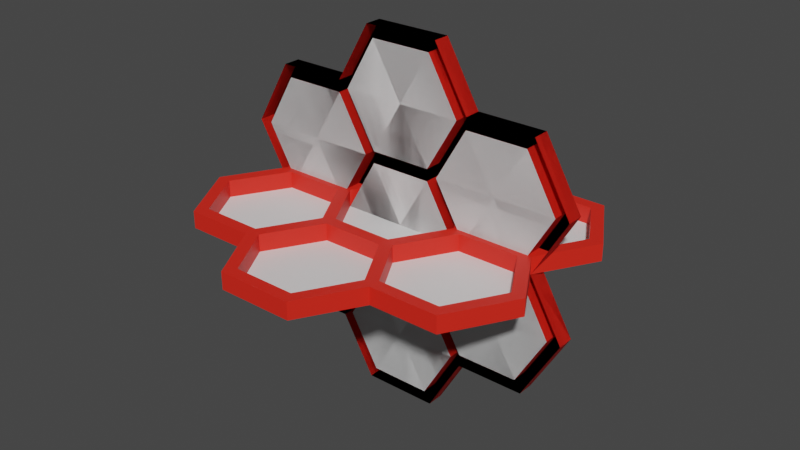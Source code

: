 # Source: HoneyComb.blend  (saved by Blender 2.83.19; exported with 4.5.12 LTS)
import bpy
from mathutils import Matrix  # noqa: F401  (used for matrix-valued properties, if any)

bpy.ops.wm.read_factory_settings(use_empty=True)
scene = bpy.context.scene
scene.name = 'Scene'

# ---- collections
col_honeycomb = bpy.data.collections.new('HoneyComb'); scene.collection.children.link(col_honeycomb)

# ---- materials (node trees are filled in below, after node groups)
mat_m_sides = bpy.data.materials.new('M_Sides')
mat_m_sides.use_transparent_shadow = False
mat_m_white_001 = bpy.data.materials.new('M_White.001')
mat_m_white_001.use_transparent_shadow = False
mat_m_sides_001 = bpy.data.materials.new('M_Sides.001')
mat_m_sides_001.use_transparent_shadow = False
mat_m_white_003 = bpy.data.materials.new('M_White.003')
mat_m_white_003.use_transparent_shadow = False
mat_m_sides_003 = bpy.data.materials.new('M_Sides.003')
mat_m_sides_003.use_transparent_shadow = False
mat_m_white_004 = bpy.data.materials.new('M_White.004')
mat_m_white_004.use_transparent_shadow = False
mat_m_sides_002 = bpy.data.materials.new('M_Sides.002')
mat_m_sides_002.use_transparent_shadow = False

# ---- material node trees
mat_m_sides.use_nodes = True; mat_m_sides.node_tree.nodes.clear()
_N = mat_m_sides.node_tree.nodes; _L = mat_m_sides.node_tree.links
n0 = _N.new('ShaderNodeBsdfPrincipled'); n0.name = 'Principled BSDF'; n0.location = (10, 300)
n0.distribution = 'GGX'
n0.subsurface_method = 'BURLEY'
n0.inputs[0].default_value = (0.8, 0.02011, 0.009179, 1.0)
n0.inputs[3].default_value = 1.45
n0.inputs[27].default_value = (0.0, 0.0, 0.0, 1.0)
n0.inputs[28].default_value = 1.0
n1 = _N.new('ShaderNodeOutputMaterial'); n1.name = 'Material Output'; n1.location = (300, 300)
_L.new(n0.outputs[0], n1.inputs[0])
n1.is_active_output = True
mat_m_white_001.use_nodes = True; mat_m_white_001.node_tree.nodes.clear()
_N = mat_m_white_001.node_tree.nodes; _L = mat_m_white_001.node_tree.links
n0 = _N.new('ShaderNodeBsdfPrincipled'); n0.name = 'Principled BSDF'; n0.location = (10, 300)
n0.distribution = 'GGX'
n0.subsurface_method = 'BURLEY'
n0.inputs[3].default_value = 1.45
n0.inputs[27].default_value = (0.0, 0.0, 0.0, 1.0)
n0.inputs[28].default_value = 1.0
n1 = _N.new('ShaderNodeOutputMaterial'); n1.name = 'Material Output'; n1.location = (300, 300)
_L.new(n0.outputs[0], n1.inputs[0])
n1.is_active_output = True
mat_m_sides_001.use_nodes = True; mat_m_sides_001.node_tree.nodes.clear()
_N = mat_m_sides_001.node_tree.nodes; _L = mat_m_sides_001.node_tree.links
n0 = _N.new('ShaderNodeBsdfPrincipled'); n0.name = 'Principled BSDF'; n0.location = (10, 300)
n0.distribution = 'GGX'
n0.subsurface_method = 'BURLEY'
n0.inputs[0].default_value = (0.8, 0.02011, 0.009179, 1.0)
n0.inputs[3].default_value = 1.45
n0.inputs[27].default_value = (0.0, 0.0, 0.0, 1.0)
n0.inputs[28].default_value = 1.0
n1 = _N.new('ShaderNodeOutputMaterial'); n1.name = 'Material Output'; n1.location = (300, 300)
_L.new(n0.outputs[0], n1.inputs[0])
n1.is_active_output = True
mat_m_white_003.use_nodes = True; mat_m_white_003.node_tree.nodes.clear()
_N = mat_m_white_003.node_tree.nodes; _L = mat_m_white_003.node_tree.links
n0 = _N.new('ShaderNodeBsdfPrincipled'); n0.name = 'Principled BSDF'; n0.location = (10, 300)
n0.distribution = 'GGX'
n0.subsurface_method = 'BURLEY'
n0.inputs[3].default_value = 1.45
n0.inputs[27].default_value = (0.0, 0.0, 0.0, 1.0)
n0.inputs[28].default_value = 1.0
n1 = _N.new('ShaderNodeOutputMaterial'); n1.name = 'Material Output'; n1.location = (300, 300)
_L.new(n0.outputs[0], n1.inputs[0])
n1.is_active_output = True
mat_m_sides_003.use_nodes = True; mat_m_sides_003.node_tree.nodes.clear()
_N = mat_m_sides_003.node_tree.nodes; _L = mat_m_sides_003.node_tree.links
n0 = _N.new('ShaderNodeBsdfPrincipled'); n0.name = 'Principled BSDF'; n0.location = (10, 300)
n0.distribution = 'GGX'
n0.subsurface_method = 'BURLEY'
n0.inputs[0].default_value = (0.8, 0.02011, 0.009179, 1.0)
n0.inputs[3].default_value = 1.45
n0.inputs[27].default_value = (0.0, 0.0, 0.0, 1.0)
n0.inputs[28].default_value = 1.0
n1 = _N.new('ShaderNodeOutputMaterial'); n1.name = 'Material Output'; n1.location = (300, 300)
_L.new(n0.outputs[0], n1.inputs[0])
n1.is_active_output = True
mat_m_white_004.use_nodes = True; mat_m_white_004.node_tree.nodes.clear()
_N = mat_m_white_004.node_tree.nodes; _L = mat_m_white_004.node_tree.links
n0 = _N.new('ShaderNodeBsdfPrincipled'); n0.name = 'Principled BSDF'; n0.location = (10, 300)
n0.distribution = 'GGX'
n0.subsurface_method = 'BURLEY'
n0.inputs[3].default_value = 1.45
n0.inputs[27].default_value = (0.0, 0.0, 0.0, 1.0)
n0.inputs[28].default_value = 1.0
n1 = _N.new('ShaderNodeOutputMaterial'); n1.name = 'Material Output'; n1.location = (300, 300)
_L.new(n0.outputs[0], n1.inputs[0])
n1.is_active_output = True
mat_m_sides_002.use_nodes = True; mat_m_sides_002.node_tree.nodes.clear()
_N = mat_m_sides_002.node_tree.nodes; _L = mat_m_sides_002.node_tree.links
n0 = _N.new('ShaderNodeBsdfPrincipled'); n0.name = 'Principled BSDF'; n0.location = (10, 300)
n0.distribution = 'GGX'
n0.subsurface_method = 'BURLEY'
n0.inputs[0].default_value = (0.8, 0.02011, 0.009179, 1.0)
n0.inputs[3].default_value = 1.45
n0.inputs[27].default_value = (0.0, 0.0, 0.0, 1.0)
n0.inputs[28].default_value = 1.0
n1 = _N.new('ShaderNodeOutputMaterial'); n1.name = 'Material Output'; n1.location = (300, 300)
_L.new(n0.outputs[0], n1.inputs[0])
n1.is_active_output = True

# ---- world
world_world = bpy.data.worlds.new('World'); scene.world = world_world
world_world.use_nodes = True; world_world.node_tree.nodes.clear()
_N = world_world.node_tree.nodes; _L = world_world.node_tree.links
n0 = _N.new('ShaderNodeOutputWorld'); n0.name = 'World Output'; n0.location = (300, 300)
n1 = _N.new('ShaderNodeBackground'); n1.name = 'Background'; n1.location = (10, 300)
n1.inputs[0].default_value = (0.05088, 0.05088, 0.05088, 1.0)
_L.new(n1.outputs[0], n0.inputs[0])
n0.is_active_output = True
world_world.color = (0.05088, 0.05088, 0.05088)
world_world.use_sun_shadow = False
world_world.sun_shadow_jitter_overblur = 0.0

# ---- meshes
me_circle_004 = bpy.data.meshes.new('Circle.004')
me_circle_004.from_pydata([(-0.9231, -1.389e-07, -1.332), (-3.692, -3.81e-07, -1.332), (-1.615, -1.47e-07, -0.1332), (1.385, 0.3846, -1.681e-08), (-1.615, -2.519e-07, -2.531), (-3.0, -2.681e-07, -0.1332), (-3.0, -3.729e-07, -2.531), (1.385, 1.21e-07, 0.0), (0.6923, 1.129e-07, 1.199), (-1.385, -1.21e-07, 0.0), (-4.0, -4.079e-07, -1.332), (-0.6923, -8.108e-09, 1.199), (0.6923, 8.108e-09, -1.199), (-0.6923, -1.129e-07, -1.199), (0.6923, -3.539e-09, -1.466), (-0.6923, -1.246e-07, -1.466), (-3.0, 0.3846, -2.531), (-0.6923, -2.294e-07, -3.864), (3.0, 2.564e-07, -0.1332), (0.6923, -1.084e-07, -3.864), (-1.385, -2.375e-07, -2.665), (-3.0, 0.3846, -0.1332), (0.9231, 2.246e-08, -1.332), (3.0, 1.516e-07, -2.531), (1.615, 1.354e-07, -0.1332), (1.385, 4.569e-09, -2.665), (3.692, 2.646e-07, -1.332), (1.615, 3.057e-08, -2.531), (1.615, 1.47e-07, 0.1332), (0.9231, 1.389e-07, 1.332), (-1.615, 0.3846, -2.531), (3.0, 3.729e-07, 2.531), (3.0, 2.681e-07, 0.1332), (1.615, 2.519e-07, 2.531), (3.692, 3.81e-07, 1.332), (0.6923, 1.246e-07, 1.466), (-0.6923, 3.539e-09, 1.466), (-0.6923, 1.084e-07, 3.864), (0.6923, 2.294e-07, 3.864), (-1.615, 0.3846, -0.1332), (1.385, 2.375e-07, 2.665), (-1.385, -4.569e-09, 2.665), (-1.615, -1.354e-07, 0.1332), (-0.9231, -2.246e-08, 1.332), (-3.692, 0.3846, -1.332), (-3.692, -2.646e-07, 1.332), (-3.0, -2.564e-07, 0.1332), (-3.0, -1.516e-07, 2.531), (-1.615, -3.057e-08, 2.531), (4.0, 4.079e-07, 1.332), (3.154, 3.98e-07, 2.798), (0.8462, 2.545e-07, 4.13), (-3.154, -1.534e-07, 2.798), (3.231, 2.824e-07, 0.0), (1.615, 2.635e-07, 2.798), (-3.154, -3.98e-07, -2.798), (1.615, 1.892e-08, -2.798), (-4.0, -2.915e-07, 1.332), (0.8462, -1.066e-07, -4.13), (-0.8462, 1.066e-07, 4.13), (-3.231, -2.824e-07, 0.0), (-1.615, -1.892e-08, 2.798), (-1.615, -2.635e-07, -2.798), (-0.9231, 0.3846, -1.332), (4.0, 2.915e-07, -1.332), (3.154, 1.534e-07, -2.798), (-0.8462, -9.102e-07, -4.13), (0.6923, 0.3846, 1.199), (-1.385, 0.3846, -1.681e-08), (-4.0, 0.3846, -1.332), (-0.6923, 0.3846, 1.199), (0.6923, 0.3846, -1.199), (-0.6923, 0.3846, -1.199), (0.6923, 0.3846, -1.466), (-0.6923, 0.3846, -1.466), (-0.6923, 0.3846, -3.864), (3.0, 0.3846, -0.1332), (0.6923, 0.3846, -3.864), (-1.385, 0.3846, -2.665), (0.9231, 0.3846, -1.332), (3.0, 0.3846, -2.531), (1.615, 0.3846, -0.1332), (1.385, 0.3846, -2.665), (3.692, 0.3846, -1.332), (1.615, 0.3846, -2.531), (1.615, 0.3846, 0.1332), (0.9231, 0.3846, 1.332), (3.0, 0.3846, 2.531), (3.0, 0.3846, 0.1332), (1.615, 0.3846, 2.531), (3.692, 0.3846, 1.332), (0.6923, 0.3846, 1.466), (-0.6923, 0.3846, 1.466), (-0.6923, 0.3846, 3.864), (0.6923, 0.3846, 3.864), (1.385, 0.3846, 2.665), (-1.385, 0.3846, 2.665), (-1.615, 0.3846, 0.1332), (-0.9231, 0.3846, 1.332), (-3.692, 0.3846, 1.332), (-3.0, 0.3846, 0.1332), (-3.0, 0.3846, 2.531), (-1.615, 0.3846, 2.531), (4.0, 0.3846, 1.332), (3.154, 0.3846, 2.798), (0.8462, 0.3846, 4.13), (-3.154, 0.3846, 2.798), (3.231, 0.3846, -1.681e-08), (1.615, 0.3846, 2.798), (-3.154, 0.3846, -2.798), (1.615, 0.3846, -2.798), (-4.0, 0.3846, 1.332), (0.8462, 0.3846, -4.13), (-0.8462, 0.3846, 4.13), (-3.231, 0.3846, -1.681e-08), (-1.615, 0.3846, 2.798), (-1.615, 0.3846, -2.798), (4.0, 0.3846, -1.332), (3.154, 0.3846, -2.798), (-0.8462, 0.3846, -4.13)], [], [(10, 69, 109, 55), (51, 54, 108, 105), (21, 44, 69, 114), (53, 64, 117, 107), (75, 119, 116, 78), (87, 104, 103, 90), (72, 74, 63), (97, 39, 21, 100), (8, 11, 70, 67), (33, 29, 86, 89), (5, 21, 39, 2), (78, 30, 63, 74), (97, 98, 70, 68), (92, 98, 102, 96), (52, 61, 115, 106), (83, 76, 107, 117), (47, 101, 102, 48), (38, 37, 93, 94), (95, 94, 105, 108), (88, 76, 81, 85), (88, 90, 103, 107), (23, 80, 84, 27), (85, 3, 67, 86), (39, 97, 68), (15, 74, 73, 14), (88, 107, 76), (17, 19, 77, 75), (16, 109, 69, 44), (20, 17, 75, 78), (0, 63, 30, 4), (57, 111, 114, 60), (75, 77, 112, 119), (30, 116, 109, 16), (24, 81, 76, 18), (35, 91, 92, 36), (62, 116, 119, 66), (98, 92, 70), (29, 28, 85, 86), (81, 79, 71, 3), (48, 102, 98, 43), (93, 113, 105, 94), (49, 53, 107, 103), (28, 32, 88, 85), (64, 65, 118, 117), (100, 114, 111, 99), (116, 30, 78), (96, 102, 115), (11, 9, 68, 70), (91, 95, 89, 86), (51, 105, 113, 59), (89, 95, 108), (89, 108, 104, 87), (81, 3, 85), (86, 67, 91), (56, 58, 112, 110), (26, 83, 80, 23), (99, 111, 106, 101), (84, 82, 73, 79), (43, 98, 97, 42), (84, 110, 82), (102, 101, 106, 115), (10, 60, 114, 69), (50, 104, 108, 54), (34, 90, 88, 32), (14, 73, 82, 25), (56, 110, 118, 65), (52, 106, 111, 57), (40, 95, 91, 35), (73, 71, 79), (22, 79, 81, 24), (41, 36, 92, 96), (25, 82, 77, 19), (1, 44, 21, 5), (8, 67, 3, 7), (45, 99, 101, 47), (13, 12, 71, 72), (59, 113, 115, 61), (18, 76, 83, 26), (37, 41, 96, 93), (12, 7, 3, 71), (46, 42, 97, 100), (80, 83, 117, 118), (80, 118, 110, 84), (96, 115, 113, 93), (40, 38, 94, 95), (73, 74, 72, 71), (2, 39, 63, 0), (92, 91, 67, 70), (114, 100, 21), (58, 66, 119, 112), (72, 63, 39, 68), (31, 33, 89, 87), (77, 82, 110, 112), (9, 13, 72, 68), (49, 103, 104, 50), (15, 20, 78, 74), (55, 109, 116, 62), (22, 27, 84, 79), (31, 87, 90, 34), (1, 6, 16, 44), (6, 4, 30, 16), (45, 46, 100, 99)])
_uv = me_circle_004.uv_layers.new(name='UVMap')
_uv.uv.foreach_set('vector', [0.8201, 0.07914, 0.7842, 0.07914, 0.7842, 0.0, 0.8201, 0.0, 1.545e-08, 0.8445, 0.0, 0.7726, 0.03597, 0.7726, 0.03597, 0.8445, 0.5252, 0.623, 0.6547, 0.623, 0.6691, 0.648, 0.5252, 0.648, 0.7842, 0.223, 0.7842, 0.295, 0.7482, 0.295, 0.7482, 0.223, 0.7194, 0.2617, 0.7482, 0.2617, 0.6763, 0.3863, 0.6547, 0.3738, 0.02878, 0.2617, 0.0, 0.2617, 0.07914, 0.1246, 0.09352, 0.1495, 0.5036, 0.3863, 0.5252, 0.3738, 0.5252, 0.3987, 0.4388, 0.5234, 0.4604, 0.5109, 0.5252, 0.623, 0.5036, 0.6355, 0.8561, 0.777, 0.8561, 0.7122, 0.8921, 0.7122, 0.8921, 0.777, 0.9281, 0.06475, 0.9281, 0.1942, 0.8921, 0.1942, 0.8921, 0.06475, 0.8201, 0.4532, 0.8561, 0.4532, 0.8561, 0.518, 0.8201, 0.518, 0.6547, 0.3738, 0.6547, 0.3987, 0.5252, 0.3987, 0.5252, 0.3738, 0.4388, 0.5234, 0.3094, 0.5234, 0.3094, 0.4984, 0.4388, 0.4984, 0.2878, 0.5109, 0.3094, 0.5234, 0.2446, 0.6355, 0.223, 0.623, 0.8201, 0.4532, 0.8201, 0.5252, 0.7842, 0.5252, 0.7842, 0.4532, 0.3094, 0.02492, 0.2446, 0.1371, 0.223, 0.1246, 0.295, 4.906e-07, 0.964, 0.3237, 0.9281, 0.3237, 0.9281, 0.259, 0.964, 0.259, 1.0, 0.259, 1.0, 0.3237, 0.964, 0.3237, 0.964, 0.259, 0.09353, 0.3987, 0.02878, 0.5109, 6.243e-07, 0.5109, 0.07194, 0.3863, 0.223, 0.1495, 0.2446, 0.1371, 0.3094, 0.2492, 0.2878, 0.2617, 0.223, 0.1495, 0.09352, 0.1495, 0.07914, 0.1246, 0.223, 0.1246, 0.8561, 0.06475, 0.8201, 0.06475, 0.8201, 0.0, 0.8561, 0.0, 0.2878, 0.2617, 0.3094, 0.2741, 0.2446, 0.3863, 0.223, 0.3738, 0.4604, 0.5109, 0.4388, 0.5234, 0.4388, 0.4984, 0.964, 0.06475, 0.9281, 0.06475, 0.9281, 0.0, 0.964, 0.0, 0.223, 0.1495, 0.223, 0.1246, 0.2446, 0.1371, 0.9281, 0.259, 0.9281, 0.3237, 0.8921, 0.3237, 0.8921, 0.259, 0.7194, 0.5109, 0.7482, 0.5109, 0.6691, 0.648, 0.6547, 0.623, 0.964, 0.1942, 0.964, 0.259, 0.9281, 0.259, 0.9281, 0.1942, 0.8921, 0.4532, 0.8561, 0.4532, 0.8561, 0.3237, 0.8921, 0.3237, 0.8201, 0.295, 0.7842, 0.295, 0.7842, 0.223, 0.8201, 0.223, 0.7194, 0.2617, 0.6547, 0.1495, 0.6691, 0.1246, 0.7482, 0.2617, 0.6547, 0.3987, 0.6763, 0.3863, 0.7482, 0.5109, 0.7194, 0.5109, 0.8921, 0.06475, 0.8561, 0.06475, 0.8561, 0.0, 0.8921, 1.115e-08, 1.0, 0.06475, 0.964, 0.06475, 0.964, 5.575e-09, 1.0, 0.0, 0.7842, 0.8201, 0.7482, 0.8201, 0.7482, 0.7482, 0.7842, 0.7482, 0.3094, 0.5234, 0.2878, 0.5109, 0.3094, 0.4984, 0.9281, 0.1942, 0.9281, 0.259, 0.8921, 0.259, 0.8921, 0.1942, 0.3094, 0.2492, 0.4388, 0.2492, 0.4388, 0.2741, 0.3094, 0.2741, 0.9281, 0.777, 0.8921, 0.777, 0.8921, 0.7122, 0.9281, 0.7122, 0.09353, 0.623, 0.07914, 0.648, 6.243e-07, 0.5109, 0.02878, 0.5109, 0.7842, 0.07914, 0.7842, 0.223, 0.7482, 0.223, 0.7482, 0.07914, 0.8561, 0.518, 0.8561, 0.5827, 0.8201, 0.5827, 0.8201, 0.518, 0.7842, 0.295, 0.7842, 0.4532, 0.7482, 0.4532, 0.7482, 0.295, 0.5036, 0.6355, 0.5252, 0.648, 0.4532, 0.7726, 0.4388, 0.7476, 0.6763, 0.3863, 0.6547, 0.3987, 0.6547, 0.3738, 0.223, 0.623, 0.2446, 0.6355, 0.223, 0.648, 0.8561, 0.7122, 0.8561, 0.5827, 0.8921, 0.5827, 0.8921, 0.7122, 0.223, 0.3987, 0.09353, 0.3987, 0.09353, 0.3738, 0.223, 0.3738, 0.8201, 0.7482, 0.7842, 0.7482, 0.7842, 0.6691, 0.8201, 0.6691, 0.09353, 0.3738, 0.09353, 0.3987, 0.07194, 0.3863, 0.09353, 0.3738, 0.07194, 0.3863, 0.0, 0.2617, 0.02878, 0.2617, 0.3094, 0.2492, 0.3094, 0.2741, 0.2878, 0.2617, 0.223, 0.3738, 0.2446, 0.3863, 0.223, 0.3987, 0.7842, 0.5252, 0.7842, 0.6691, 0.7482, 0.6691, 0.7482, 0.5252, 0.8561, 0.1942, 0.8201, 0.1942, 0.8201, 0.06475, 0.8561, 0.06475, 0.4388, 0.7476, 0.4532, 0.7726, 0.295, 0.7726, 0.3094, 0.7476, 0.5036, 0.1371, 0.5252, 0.1495, 0.4604, 0.2617, 0.4388, 0.2492, 0.9281, 0.7122, 0.8921, 0.7122, 0.8921, 0.5827, 0.9281, 0.5827, 0.5036, 0.1371, 0.5252, 0.1246, 0.5252, 0.1495, 0.2446, 0.6355, 0.3094, 0.7476, 0.295, 0.7726, 0.223, 0.648, 0.8201, 0.07914, 0.8201, 0.223, 0.7842, 0.223, 0.7842, 0.07914, 0.8201, 0.8201, 0.7842, 0.8201, 0.7842, 0.7482, 0.8201, 0.7482, 0.8561, 0.7122, 0.8201, 0.7122, 0.8201, 0.5827, 0.8561, 0.5827, 0.9281, 0.518, 0.8921, 0.518, 0.8921, 0.4532, 0.9281, 0.4532, 0.7842, 0.5252, 0.7482, 0.5252, 0.7482, 0.4532, 0.7842, 0.4532, 0.8201, 0.4532, 0.7842, 0.4532, 0.7842, 0.295, 0.8201, 0.295, 1.0, 0.1942, 0.964, 0.1942, 0.964, 0.06475, 1.0, 0.06475, 0.4604, 0.2617, 0.4388, 0.2741, 0.4388, 0.2492, 0.8921, 0.1942, 0.8561, 0.1942, 0.8561, 0.06475, 0.8921, 0.06475, 1.0, 0.4532, 1.0, 0.518, 0.964, 0.518, 0.964, 0.4532, 0.9281, 0.4532, 0.8921, 0.4532, 0.8921, 0.3237, 0.9281, 0.3237, 0.8201, 0.3237, 0.8561, 0.3237, 0.8561, 0.4532, 0.8201, 0.4532, 0.964, 0.777, 0.9281, 0.777, 0.9281, 0.7122, 0.964, 0.7122, 0.964, 0.4532, 0.9281, 0.4532, 0.9281, 0.3237, 0.964, 0.3237, 0.964, 0.518, 0.964, 0.5827, 0.9281, 0.5827, 0.9281, 0.518, 0.8201, 0.6691, 0.7842, 0.6691, 0.7842, 0.5252, 0.8201, 0.5252, 0.8561, 0.259, 0.8201, 0.259, 0.8201, 0.1942, 0.8561, 0.1942, 1.0, 0.3237, 1.0, 0.4532, 0.964, 0.4532, 0.964, 0.3237, 0.964, 0.5827, 0.964, 0.7122, 0.9281, 0.7122, 0.9281, 0.5827, 0.9281, 0.518, 0.9281, 0.5827, 0.8921, 0.5827, 0.8921, 0.518, 0.4388, 0.02492, 0.3094, 0.02492, 0.295, 4.906e-07, 0.4532, 0.0, 0.4388, 0.02492, 0.4532, 0.0, 0.5252, 0.1246, 0.5036, 0.1371, 0.223, 0.623, 0.223, 0.648, 0.07914, 0.648, 0.09353, 0.623, 1.0, 0.1942, 1.0, 0.259, 0.964, 0.259, 0.964, 0.1942, 0.4604, 0.2617, 0.5252, 0.3738, 0.5036, 0.3863, 0.4388, 0.2741, 0.8921, 0.518, 0.8561, 0.518, 0.8561, 0.4532, 0.8921, 0.4532, 0.2878, 0.5109, 0.223, 0.3987, 0.2446, 0.3863, 0.3094, 0.4984, 0.5252, 0.648, 0.5036, 0.6355, 0.5252, 0.623, 0.7842, 0.6691, 0.7842, 0.7482, 0.7482, 0.7482, 0.7482, 0.6691, 0.5036, 0.3863, 0.5252, 0.3987, 0.4604, 0.5109, 0.4388, 0.4984, 0.9281, 0.0, 0.9281, 0.06475, 0.8921, 0.06475, 0.8921, 0.0, 0.6547, 0.1495, 0.5252, 0.1495, 0.5252, 0.1246, 0.6691, 0.1246, 0.8561, 0.5827, 0.8561, 0.518, 0.8921, 0.518, 0.8921, 0.5827, 0.7842, 0.07914, 0.7482, 0.07914, 0.7482, 0.0, 0.7842, 0.0, 0.964, 0.06475, 0.964, 0.1942, 0.9281, 0.1942, 0.9281, 0.06475, 0.07194, 0.8445, 0.03597, 0.8445, 0.03597, 0.7726, 0.07194, 0.7726, 0.8921, 0.1942, 0.8921, 0.259, 0.8561, 0.259, 0.8561, 0.1942, 0.8561, 0.777, 0.8201, 0.777, 0.8201, 0.7122, 0.8561, 0.7122, 0.8201, 0.3237, 0.8201, 0.259, 0.8561, 0.259, 0.8561, 0.3237, 0.8921, 0.259, 0.8921, 0.3237, 0.8561, 0.3237, 0.8561, 0.259, 0.964, 0.4532, 0.964, 0.518, 0.9281, 0.518, 0.9281, 0.4532])
me_circle_004.materials.append(mat_m_sides)
me_circle_004.use_remesh_fix_poles = True
me_circle_004.use_remesh_preserve_attributes = False
me_circle_004.use_mirror_vertex_groups = False
me_circle_004.update()
me_circle_001 = bpy.data.meshes.new('Circle.001')
me_circle_001.from_pydata([(0.9231, -1.332, 0.0), (3.692, -1.332, 0.0), (1.615, -0.1332, 0.0), (-1.385, 0.0, 0.3846), (1.615, -2.531, 0.0), (3.0, -0.1332, 0.0), (3.0, -2.531, 0.0), (-1.385, 0.0, 0.0), (-0.6923, 1.199, 0.0), (1.385, 0.0, 0.0), (4.0, -1.332, 0.0), (0.6923, 1.199, 0.0), (-0.6923, -1.199, 0.0), (0.6923, -1.199, 0.0), (-0.6923, -1.466, 0.0), (0.6923, -1.466, 0.0), (3.0, -2.531, 0.3846), (0.6923, -3.864, 0.0), (-3.0, -0.1332, 0.0), (-0.6923, -3.864, 0.0), (1.385, -2.665, 0.0), (3.0, -0.1332, 0.3846), (-0.9231, -1.332, 0.0), (-3.0, -2.531, 0.0), (-1.615, -0.1332, 0.0), (-1.385, -2.665, 0.0), (-3.692, -1.332, 0.0), (-1.615, -2.531, 0.0), (-1.615, 0.1332, 0.0), (-0.9231, 1.332, 0.0), (1.615, -2.531, 0.3846), (-3.0, 2.531, 0.0), (-3.0, 0.1332, 0.0), (-1.615, 2.531, 0.0), (-3.692, 1.332, 0.0), (-0.6923, 1.466, 0.0), (0.6923, 1.466, 0.0), (0.6923, 3.864, 0.0), (-0.6923, 3.864, 0.0), (1.615, -0.1332, 0.3846), (-1.385, 2.665, 0.0), (1.385, 2.665, 0.0), (1.615, 0.1332, 0.0), (0.9231, 1.332, 0.0), (3.692, -1.332, 0.3846), (3.692, 1.332, 0.0), (3.0, 0.1332, 0.0), (3.0, 2.531, 0.0), (1.615, 2.531, 0.0), (-4.0, 1.332, 0.0), (-3.154, 2.798, 0.0), (-0.8462, 4.13, 0.0), (3.154, 2.798, 0.0), (-3.231, 0.0, 0.0), (-1.615, 2.798, 0.0), (3.154, -2.798, 0.0), (-1.615, -2.798, 0.0), (4.0, 1.332, 0.0), (-0.8462, -4.13, 0.0), (0.8462, 4.13, 0.0), (3.231, 0.0, 0.0), (1.615, 2.798, 0.0), (1.615, -2.798, 0.0), (0.9231, -1.332, 0.3846), (-4.0, -1.332, 0.0), (-3.154, -2.798, 0.0), (0.8462, -4.13, -6.557e-07), (-0.6923, 1.199, 0.3846), (1.385, 0.0, 0.3846), (4.0, -1.332, 0.3846), (0.6923, 1.199, 0.3846), (-0.6923, -1.199, 0.3846), (0.6923, -1.199, 0.3846), (-0.6923, -1.466, 0.3846), (0.6923, -1.466, 0.3846), (0.6923, -3.864, 0.3846), (-3.0, -0.1332, 0.3846), (-0.6923, -3.864, 0.3846), (1.385, -2.665, 0.3846), (-0.9231, -1.332, 0.3846), (-3.0, -2.531, 0.3846), (-1.615, -0.1332, 0.3846), (-1.385, -2.665, 0.3846), (-3.692, -1.332, 0.3846), (-1.615, -2.531, 0.3846), (-1.615, 0.1332, 0.3846), (-0.9231, 1.332, 0.3846), (-3.0, 2.531, 0.3846), (-3.0, 0.1332, 0.3846), (-1.615, 2.531, 0.3846), (-3.692, 1.332, 0.3846), (-0.6923, 1.466, 0.3846), (0.6923, 1.466, 0.3846), (0.6923, 3.864, 0.3846), (-0.6923, 3.864, 0.3846), (-1.385, 2.665, 0.3846), (1.385, 2.665, 0.3846), (1.615, 0.1332, 0.3846), (0.9231, 1.332, 0.3846), (3.692, 1.332, 0.3846), (3.0, 0.1332, 0.3846), (3.0, 2.531, 0.3846), (1.615, 2.531, 0.3846), (-4.0, 1.332, 0.3846), (-3.154, 2.798, 0.3846), (-0.8462, 4.13, 0.3846), (3.154, 2.798, 0.3846), (-3.231, 0.0, 0.3846), (-1.615, 2.798, 0.3846), (3.154, -2.798, 0.3846), (-1.615, -2.798, 0.3846), (4.0, 1.332, 0.3846), (-0.8462, -4.13, 0.3846), (0.8462, 4.13, 0.3846), (3.231, 0.0, 0.3846), (1.615, 2.798, 0.3846), (1.615, -2.798, 0.3846), (-4.0, -1.332, 0.3846), (-3.154, -2.798, 0.3846), (-2.308, 1.332, 0.0), (-2.308, -1.332, 0.0), (0.0, -2.665, 0.0), (2.308, -1.332, 0.0), (2.308, 1.332, 0.0), (0.0, 2.665, 0.0), (0.8462, -4.13, 0.3846), (0.0, 0.0, 0.0)], [], [(29, 119, 28), (33, 119, 29), (126, 8, 7), (119, 31, 34), (4, 122, 0), (0, 122, 2), (10, 69, 109, 55), (51, 54, 108, 105), (21, 44, 69, 114), (53, 64, 117, 107), (75, 125, 116, 78), (87, 104, 103, 90), (72, 74, 63), (97, 39, 21, 100), (8, 11, 70, 67), (33, 29, 86, 89), (5, 21, 39, 2), (78, 30, 63, 74), (97, 98, 70, 68), (92, 98, 102, 96), (52, 61, 115, 106), (83, 76, 107, 117), (47, 101, 102, 48), (38, 37, 93, 94), (95, 94, 105, 108), (88, 76, 81, 85), (88, 90, 103, 107), (23, 80, 84, 27), (85, 3, 67, 86), (39, 97, 68), (15, 74, 73, 14), (88, 107, 76), (17, 19, 77, 75), (16, 109, 69, 44), (20, 17, 75, 78), (0, 63, 30, 4), (57, 111, 114, 60), (75, 77, 112, 125), (30, 116, 109, 16), (24, 81, 76, 18), (35, 91, 92, 36), (62, 116, 125, 66), (98, 92, 70), (29, 28, 85, 86), (81, 79, 71, 3), (48, 102, 98, 43), (93, 113, 105, 94), (49, 53, 107, 103), (28, 32, 88, 85), (64, 65, 118, 117), (100, 114, 111, 99), (116, 30, 78), (96, 102, 115), (11, 9, 68, 70), (91, 95, 89, 86), (20, 121, 17), (51, 105, 113, 59), (89, 95, 108), (9, 126, 13), (89, 108, 104, 87), (1, 122, 6), (43, 123, 48), (81, 3, 85), (27, 120, 23), (86, 67, 91), (56, 58, 112, 110), (41, 124, 36), (20, 15, 121), (42, 123, 43), (41, 37, 124), (19, 121, 25), (45, 47, 123), (6, 122, 4), (26, 83, 80, 23), (8, 126, 11), (99, 111, 106, 101), (84, 82, 73, 79), (36, 124, 35), (12, 126, 7), (43, 98, 97, 42), (35, 124, 40), (2, 122, 5), (13, 126, 12), (84, 110, 82), (102, 101, 106, 115), (11, 126, 9), (22, 120, 27), (26, 120, 18), (10, 60, 114, 69), (50, 104, 108, 54), (34, 90, 88, 32), (120, 24, 18), (40, 124, 38), (14, 73, 82, 25), (56, 110, 118, 65), (14, 121, 15), (52, 106, 111, 57), (47, 48, 123), (24, 120, 22), (40, 95, 91, 35), (73, 71, 79), (17, 121, 19), (22, 79, 81, 24), (37, 38, 124), (31, 119, 33), (41, 36, 92, 96), (25, 82, 77, 19), (1, 44, 21, 5), (8, 67, 3, 7), (45, 99, 101, 47), (13, 12, 71, 72), (59, 113, 115, 61), (18, 76, 83, 26), (37, 41, 96, 93), (12, 7, 3, 71), (46, 42, 97, 100), (80, 83, 117, 118), (80, 118, 110, 84), (96, 115, 113, 93), (40, 38, 94, 95), (73, 74, 72, 71), (2, 39, 63, 0), (92, 91, 67, 70), (114, 100, 21), (58, 66, 125, 112), (72, 63, 39, 68), (31, 33, 89, 87), (77, 82, 110, 112), (28, 119, 32), (46, 45, 123), (123, 42, 46), (25, 121, 14), (23, 120, 26), (34, 32, 119), (5, 122, 1), (9, 13, 72, 68), (49, 103, 104, 50), (15, 20, 78, 74), (55, 109, 116, 62), (22, 27, 84, 79), (31, 87, 90, 34), (1, 6, 16, 44), (6, 4, 30, 16), (45, 46, 100, 99)])
me_circle_001.polygons.foreach_set('material_index', [0, 0, 0, 0, 0, 0, 1, 1, 1, 1, 1, 1, 1, 1, 1, 1, 1, 1, 1, 1, 1, 1, 1, 1, 1, 1, 1, 1, 1, 1, 1, 1, 1, 1, 1, 1, 1, 1, 1, 1, 1, 1, 1, 1, 1, 1, 1, 1, 1, 1, 1, 1, 1, 1, 1, 0, 1, 1, 0, 1, 0, 0, 1, 0, 1, 1, 0, 0, 0, 0, 0, 0, 0, 1, 0, 1, 1, 0, 0, 1, 0, 0, 0, 1, 1, 0, 0, 0, 1, 1, 1, 0, 0, 1, 1, 0, 1, 0, 0, 1, 1, 0, 1, 0, 0, 1, 1, 1, 1, 1, 1, 1, 1, 1, 1, 1, 1, 1, 1, 1, 1, 1, 1, 1, 1, 1, 1, 1, 0, 0, 0, 0, 0, 0, 0, 1, 1, 1, 1, 1, 1, 1, 1, 1])
_uv = me_circle_001.uv_layers.new(name='UVMap')
_uv.uv.foreach_set('vector', [0.7466, 0.4495, 0.7466, 0.5619, 0.6493, 0.5057, 0.8439, 0.5057, 0.7466, 0.5619, 0.7466, 0.4495, 0.4866, 0.7828, 0.4866, 0.8952, 0.3893, 0.839, 0.7466, 0.5619, 0.8439, 0.6181, 0.7466, 0.6743, 0.1946, 0.839, 0.292, 0.7828, 0.292, 0.8952, 0.292, 0.8952, 0.292, 0.7828, 0.3893, 0.839, 0.8439, 4.837e-09, 0.8751, 0.0, 0.8751, 0.1373, 0.8439, 0.1373, 0.8751, 0.5307, 0.8751, 0.5931, 0.8439, 0.5931, 0.8439, 0.5307, 0.1935, 0.1298, 0.08116, 0.1298, 0.06867, 0.1081, 0.1935, 0.1081, 0.1249, 0.8952, 0.1249, 0.9576, 0.09365, 0.9576, 0.09365, 0.8952, 0.02497, 0.4433, 0.0, 0.4433, 0.06243, 0.3352, 0.08116, 0.346, 0.6243, 0.4433, 0.6493, 0.4433, 0.5806, 0.5623, 0.5681, 0.5407, 0.2123, 0.3352, 0.1935, 0.346, 0.1935, 0.3244, 0.2685, 0.2163, 0.2497, 0.2271, 0.1935, 0.1298, 0.2123, 0.1189, 0.9688, 0.3371, 0.9688, 0.3933, 0.9376, 0.3933, 0.9376, 0.3371, 0.6464, 0.7266, 0.6464, 0.839, 0.6151, 0.839, 0.6151, 0.7266, 0.8751, 0.3933, 0.9064, 0.3933, 0.9064, 0.4495, 0.8751, 0.4495, 0.08116, 0.346, 0.08116, 0.3244, 0.1935, 0.3244, 0.1935, 0.346, 0.2685, 0.2163, 0.3808, 0.2163, 0.3808, 0.2379, 0.2685, 0.2379, 0.3996, 0.2271, 0.3808, 0.2163, 0.437, 0.1189, 0.4557, 0.1298, 0.9064, 0.7429, 0.9064, 0.8678, 0.8751, 0.8678, 0.8751, 0.7429, 0.3808, 0.6488, 0.437, 0.5515, 0.4557, 0.5623, 0.3933, 0.6704, 0.8751, 0.8428, 0.8439, 0.8428, 0.8439, 0.7866, 0.8751, 0.7866, 0.9688, 0.5057, 0.9688, 0.5619, 0.9376, 0.5619, 0.9376, 0.5057, 0.5681, 0.3244, 0.6243, 0.2271, 0.6493, 0.2271, 0.5869, 0.3352, 0.4557, 0.5407, 0.437, 0.5515, 0.3808, 0.4542, 0.3996, 0.4433, 0.4557, 0.5407, 0.5681, 0.5407, 0.5806, 0.5623, 0.4557, 0.5623, 1.0, 0.5744, 0.9688, 0.5744, 0.9688, 0.462, 1.0, 0.462, 0.3996, 0.4433, 0.3808, 0.4325, 0.437, 0.3352, 0.4557, 0.346, 0.2497, 0.2271, 0.2685, 0.2163, 0.2685, 0.2379, 0.9064, 0.7866, 0.9376, 0.7866, 0.9376, 0.8428, 0.9064, 0.8428, 0.4557, 0.5407, 0.4557, 0.5623, 0.437, 0.5515, 0.9376, 0.2248, 0.9376, 0.3371, 0.9064, 0.3371, 0.9064, 0.2248, 0.02497, 0.2271, 5.805e-07, 0.2271, 0.06867, 0.1081, 0.08116, 0.1298, 0.9376, 0.1686, 0.9376, 0.2248, 0.9064, 0.2248, 0.9064, 0.1686, 0.9376, 0.5619, 0.9064, 0.5619, 0.9064, 0.5057, 0.9376, 0.5057, 1.0, 0.1249, 0.9688, 0.1249, 0.9688, 0.0, 1.0, 0.0, 0.02497, 0.4433, 0.08116, 0.5407, 0.06867, 0.5623, 0.0, 0.4433, 0.08116, 0.3244, 0.06243, 0.3352, 5.805e-07, 0.2271, 0.02497, 0.2271, 0.6151, 0.7266, 0.5839, 0.7266, 0.5839, 0.6704, 0.6151, 0.6704, 0.9064, 0.6181, 0.8751, 0.6181, 0.8751, 0.5057, 0.9064, 0.5057, 0.8439, 0.1998, 0.8751, 0.1998, 0.8751, 0.3246, 0.8439, 0.3246, 0.3808, 0.2163, 0.3996, 0.2271, 0.3808, 0.2379, 0.6464, 0.839, 0.6464, 0.8952, 0.6151, 0.8952, 0.6151, 0.839, 0.3808, 0.4542, 0.2685, 0.4542, 0.2685, 0.4325, 0.3808, 0.4325, 0.9688, 0.5744, 1.0, 0.5744, 1.0, 0.6867, 0.9688, 0.6867, 0.5681, 0.1298, 0.5806, 0.1081, 0.6493, 0.2271, 0.6243, 0.2271, 0.8751, 0.9927, 0.8751, 0.8678, 0.9064, 0.8678, 0.9064, 0.9927, 1.0, 0.2372, 1.0, 0.3496, 0.9688, 0.3496, 0.9688, 0.2372, 0.9688, 0.8428, 0.9688, 0.9802, 0.9376, 0.9802, 0.9376, 0.8428, 0.2123, 0.1189, 0.1935, 0.1081, 0.256, 0.0, 0.2685, 0.02163, 0.06243, 0.3352, 0.08116, 0.3244, 0.08116, 0.346, 0.4557, 0.1298, 0.437, 0.1189, 0.4557, 0.1081, 0.9688, 0.3933, 0.9688, 0.5057, 0.9376, 0.5057, 0.9376, 0.3933, 0.4557, 0.3244, 0.5681, 0.3244, 0.5681, 0.346, 0.4557, 0.346, 0.7466, 0.0, 0.7466, 0.1124, 0.6493, 0.05619, 0.8751, 0.5307, 0.8439, 0.5307, 0.8439, 0.3933, 0.8751, 0.3933, 0.5681, 0.346, 0.5681, 0.3244, 0.5869, 0.3352, 0.5839, 0.7266, 0.4866, 0.7828, 0.4866, 0.6704, 0.5681, 0.346, 0.5869, 0.3352, 0.6493, 0.4433, 0.6243, 0.4433, 0.292, 0.6704, 0.292, 0.7828, 0.1946, 0.7266, 0.1946, 0.839, 0.09732, 0.7828, 0.1946, 0.7266, 0.3808, 0.4542, 0.3808, 0.4325, 0.3996, 0.4433, 0.6493, 0.2809, 0.7466, 0.3371, 0.6493, 0.3933, 0.4557, 0.346, 0.437, 0.3352, 0.4557, 0.3244, 0.9376, 0.8428, 0.9376, 0.9677, 0.9064, 0.9677, 0.9064, 0.8428, 0.6493, 0.7304, 0.7466, 0.7866, 0.6493, 0.8428, 0.7466, 0.0, 0.8439, 0.05619, 0.7466, 0.1124, 0.09732, 0.8952, 0.09732, 0.7828, 0.1946, 0.839, 0.6493, 0.7304, 0.7466, 0.6743, 0.7466, 0.7866, 0.6493, 0.1686, 0.7466, 0.1124, 0.7466, 0.2248, 0.0, 0.7266, 0.09732, 0.6704, 0.09732, 0.7828, 0.1946, 0.7266, 0.292, 0.7828, 0.1946, 0.839, 0.9064, 0.4495, 0.9376, 0.4495, 0.9376, 0.5057, 0.9064, 0.5057, 0.4866, 0.8952, 0.4866, 0.7828, 0.5839, 0.839, 0.2685, 0.02163, 0.256, 0.0, 0.3933, 4.257e-07, 0.3808, 0.02163, 0.2123, 0.5515, 0.1935, 0.5407, 0.2497, 0.4433, 0.2685, 0.4542, 0.6493, 0.8428, 0.7466, 0.7866, 0.7466, 0.899, 0.3893, 0.7266, 0.4866, 0.7828, 0.3893, 0.839, 0.8751, 4.837e-09, 0.9064, 0.0, 0.9064, 0.05619, 0.8751, 0.05619, 0.7466, 0.899, 0.7466, 0.7866, 0.8439, 0.8428, 0.3893, 0.839, 0.292, 0.7828, 0.3893, 0.7266, 0.4866, 0.6704, 0.4866, 0.7828, 0.3893, 0.7266, 0.2123, 0.5515, 0.1935, 0.5623, 0.1935, 0.5407, 0.437, 0.1189, 0.3808, 0.02163, 0.3933, 4.257e-07, 0.4557, 0.1081, 0.5839, 0.839, 0.4866, 0.7828, 0.5839, 0.7266, 0.7466, 0.2248, 0.7466, 0.3371, 0.6493, 0.2809, 0.7466, 0.4495, 0.7466, 0.3371, 0.8439, 0.3933, 0.03122, 0.8952, 0.03122, 0.9576, 0.0, 0.9576, 0.0, 0.8952, 0.8751, 0.718, 0.8439, 0.718, 0.8439, 0.5931, 0.8751, 0.5931, 0.9376, 0.2809, 0.9688, 0.2809, 0.9688, 0.3371, 0.9376, 0.3371, 0.7466, 0.3371, 0.8439, 0.2809, 0.8439, 0.3933, 0.8439, 0.8428, 0.7466, 0.7866, 0.8439, 0.7304, 0.9376, 0.1686, 0.9064, 0.1686, 0.9064, 0.05619, 0.9376, 0.05619, 0.09365, 0.9576, 0.06243, 0.9576, 0.06243, 0.8952, 0.09365, 0.8952, 0.8439, 0.1686, 0.7466, 0.1124, 0.8439, 0.05619, 0.9064, 0.7429, 0.8751, 0.7429, 0.8751, 0.6743, 0.9064, 0.6743, 0.09732, 0.6704, 0.1946, 0.7266, 0.09732, 0.7828, 0.8439, 0.2809, 0.7466, 0.3371, 0.7466, 0.2248, 0.9064, 0.6743, 0.8751, 0.6743, 0.8751, 0.6181, 0.9064, 0.6181, 0.2497, 0.4433, 0.2685, 0.4325, 0.2685, 0.4542, 0.6493, 0.05619, 0.7466, 0.1124, 0.6493, 0.1686, 0.6151, 0.839, 0.5839, 0.839, 0.5839, 0.7266, 0.6151, 0.7266, 0.7466, 0.6743, 0.8439, 0.7304, 0.7466, 0.7866, 0.8439, 0.6181, 0.7466, 0.5619, 0.8439, 0.5057, 0.9064, 0.4495, 0.9064, 0.5057, 0.8751, 0.5057, 0.8751, 0.4495, 0.9376, 0.05619, 0.9064, 0.05619, 0.9064, 0.0, 0.9376, 1.935e-08, 0.8751, 0.2809, 0.9064, 0.2809, 0.9064, 0.3933, 0.8751, 0.3933, 0.9688, 0.1686, 0.9376, 0.1686, 0.9376, 0.05619, 0.9688, 0.05619, 0.8751, 0.9552, 0.8439, 0.9552, 0.8439, 0.8428, 0.8751, 0.8428, 0.9688, 0.7304, 0.9688, 0.8428, 0.9376, 0.8428, 0.9376, 0.7304, 0.03122, 0.8952, 0.06243, 0.8952, 0.06243, 0.9576, 0.03122, 0.9576, 0.9064, 0.3371, 0.9376, 0.3371, 0.9376, 0.4495, 0.9064, 0.4495, 0.9688, 0.5619, 0.9688, 0.6743, 0.9376, 0.6743, 0.9376, 0.5619, 0.9688, 0.0, 0.9688, 0.05619, 0.9376, 0.05619, 0.9376, 0.0, 0.8751, 0.1686, 0.8751, 0.05619, 0.9064, 0.05619, 0.9064, 0.1686, 0.2685, 0.6488, 0.3808, 0.6488, 0.3933, 0.6704, 0.256, 0.6704, 0.2685, 0.6488, 0.256, 0.6704, 0.1935, 0.5623, 0.2123, 0.5515, 0.4557, 0.1298, 0.4557, 0.1081, 0.5806, 0.1081, 0.5681, 0.1298, 1.0, 0.3496, 1.0, 0.462, 0.9688, 0.462, 0.9688, 0.3496, 0.2497, 0.4433, 0.1935, 0.346, 0.2123, 0.3352, 0.2685, 0.4325, 0.9376, 0.6743, 0.9064, 0.6743, 0.9064, 0.5619, 0.9376, 0.5619, 0.3996, 0.2271, 0.4557, 0.3244, 0.437, 0.3352, 0.3808, 0.2379, 0.1935, 0.1081, 0.2123, 0.1189, 0.1935, 0.1298, 0.8439, 0.3933, 0.8439, 0.3246, 0.8751, 0.3246, 0.8751, 0.3933, 0.2123, 0.3352, 0.1935, 0.3244, 0.2497, 0.2271, 0.2685, 0.2379, 0.6464, 0.6704, 0.6464, 0.7266, 0.6151, 0.7266, 0.6151, 0.6704, 0.08116, 0.5407, 0.1935, 0.5407, 0.1935, 0.5623, 0.06867, 0.5623, 0.6493, 0.5057, 0.7466, 0.5619, 0.6493, 0.6181, 0.0, 0.839, 0.0, 0.7266, 0.09732, 0.7828, 0.09732, 0.7828, 0.09732, 0.8952, 0.0, 0.839, 0.7466, 0.2248, 0.7466, 0.1124, 0.8439, 0.1686, 0.6493, 0.3933, 0.7466, 0.3371, 0.7466, 0.4495, 0.7466, 0.6743, 0.6493, 0.6181, 0.7466, 0.5619, 0.3893, 0.7266, 0.292, 0.7828, 0.292, 0.6704, 0.9688, 0.6743, 0.9688, 0.7304, 0.9376, 0.7304, 0.9376, 0.6743, 0.8751, 0.7866, 0.8439, 0.7866, 0.8439, 0.718, 0.8751, 0.718, 0.9064, 0.7866, 0.9064, 0.6743, 0.9376, 0.6743, 0.9376, 0.7866, 0.8439, 0.1373, 0.8751, 0.1373, 0.8751, 0.1998, 0.8439, 0.1998, 0.6151, 0.839, 0.6151, 0.8952, 0.5839, 0.8952, 0.5839, 0.839, 0.9376, 0.1686, 0.9688, 0.1686, 0.9688, 0.2809, 0.9376, 0.2809, 0.8751, 0.2809, 0.8751, 0.2248, 0.9064, 0.2248, 0.9064, 0.2809, 0.9688, 0.2372, 0.9688, 0.1249, 1.0, 0.1249, 1.0, 0.2372, 0.8751, 0.2248, 0.8751, 0.1686, 0.9064, 0.1686, 0.9064, 0.2248])
me_circle_001.materials.append(mat_m_white_001)
me_circle_001.materials.append(mat_m_sides_001)
me_circle_001.use_remesh_fix_poles = True
me_circle_001.use_remesh_preserve_attributes = False
me_circle_001.use_mirror_vertex_groups = False
me_circle_001.update()
me_circle_003 = bpy.data.meshes.new('Circle.003')
me_circle_003.from_pydata([(-0.9231, -1.389e-07, -1.332), (-3.692, -3.81e-07, -1.332), (-1.615, -1.47e-07, -0.1332), (1.385, 0.3846, -1.681e-08), (-1.615, -2.519e-07, -2.531), (-3.0, -2.681e-07, -0.1332), (-3.0, -3.729e-07, -2.531), (1.385, 1.21e-07, 0.0), (0.6923, 1.129e-07, 1.199), (-1.385, -1.21e-07, 0.0), (-4.0, -4.079e-07, -1.332), (-0.6923, -8.108e-09, 1.199), (0.6923, 8.108e-09, -1.199), (-0.6923, -1.129e-07, -1.199), (0.6923, -3.539e-09, -1.466), (-0.6923, -1.246e-07, -1.466), (-3.0, 0.3846, -2.531), (-0.6923, -2.294e-07, -3.864), (3.0, 2.564e-07, -0.1332), (0.6923, -1.084e-07, -3.864), (-1.385, -2.375e-07, -2.665), (-3.0, 0.3846, -0.1332), (0.9231, 2.246e-08, -1.332), (3.0, 1.516e-07, -2.531), (1.615, 1.354e-07, -0.1332), (1.385, 4.569e-09, -2.665), (3.692, 2.646e-07, -1.332), (1.615, 3.057e-08, -2.531), (1.615, 1.47e-07, 0.1332), (0.9231, 1.389e-07, 1.332), (-1.615, 0.3846, -2.531), (3.0, 3.729e-07, 2.531), (3.0, 2.681e-07, 0.1332), (1.615, 2.519e-07, 2.531), (3.692, 3.81e-07, 1.332), (0.6923, 1.246e-07, 1.466), (-0.6923, 3.539e-09, 1.466), (-0.6923, 1.084e-07, 3.864), (0.6923, 2.294e-07, 3.864), (-1.615, 0.3846, -0.1332), (1.385, 2.375e-07, 2.665), (-1.385, -4.569e-09, 2.665), (-1.615, -1.354e-07, 0.1332), (-0.9231, -2.246e-08, 1.332), (-3.692, 0.3846, -1.332), (-3.692, -2.646e-07, 1.332), (-3.0, -2.564e-07, 0.1332), (-3.0, -1.516e-07, 2.531), (-1.615, -3.057e-08, 2.531), (4.0, 4.079e-07, 1.332), (3.154, 3.98e-07, 2.798), (0.8462, 2.545e-07, 4.13), (-3.154, -1.534e-07, 2.798), (3.231, 2.824e-07, 0.0), (1.615, 2.635e-07, 2.798), (-3.154, -3.98e-07, -2.798), (1.615, 1.892e-08, -2.798), (-4.0, -2.915e-07, 1.332), (0.8462, -1.066e-07, -4.13), (-0.8462, 1.066e-07, 4.13), (-3.231, -2.824e-07, 0.0), (-1.615, -1.892e-08, 2.798), (-1.615, -2.635e-07, -2.798), (-0.9231, 0.3846, -1.332), (4.0, 2.915e-07, -1.332), (3.154, 1.534e-07, -2.798), (-0.8462, -9.102e-07, -4.13), (0.6923, 0.3846, 1.199), (-1.385, 0.3846, -1.681e-08), (-4.0, 0.3846, -1.332), (-0.6923, 0.3846, 1.199), (0.6923, 0.3846, -1.199), (-0.6923, 0.3846, -1.199), (0.6923, 0.3846, -1.466), (-0.6923, 0.3846, -1.466), (-0.6923, 0.3846, -3.864), (3.0, 0.3846, -0.1332), (0.6923, 0.3846, -3.864), (-1.385, 0.3846, -2.665), (0.9231, 0.3846, -1.332), (3.0, 0.3846, -2.531), (1.615, 0.3846, -0.1332), (1.385, 0.3846, -2.665), (3.692, 0.3846, -1.332), (1.615, 0.3846, -2.531), (1.615, 0.3846, 0.1332), (0.9231, 0.3846, 1.332), (3.0, 0.3846, 2.531), (3.0, 0.3846, 0.1332), (1.615, 0.3846, 2.531), (3.692, 0.3846, 1.332), (0.6923, 0.3846, 1.466), (-0.6923, 0.3846, 1.466), (-0.6923, 0.3846, 3.864), (0.6923, 0.3846, 3.864), (1.385, 0.3846, 2.665), (-1.385, 0.3846, 2.665), (-1.615, 0.3846, 0.1332), (-0.9231, 0.3846, 1.332), (-3.692, 0.3846, 1.332), (-3.0, 0.3846, 0.1332), (-3.0, 0.3846, 2.531), (-1.615, 0.3846, 2.531), (4.0, 0.3846, 1.332), (3.154, 0.3846, 2.798), (0.8462, 0.3846, 4.13), (-3.154, 0.3846, 2.798), (3.231, 0.3846, -1.681e-08), (1.615, 0.3846, 2.798), (-3.154, 0.3846, -2.798), (1.615, 0.3846, -2.798), (-4.0, 0.3846, 1.332), (0.8462, 0.3846, -4.13), (-0.8462, 0.3846, 4.13), (-3.231, 0.3846, -1.681e-08), (-1.615, 0.3846, 2.798), (-1.615, 0.3846, -2.798), (4.0, 0.3846, -1.332), (3.154, 0.3846, -2.798), (2.308, 2.6e-07, 1.332), (2.308, 1.435e-07, -1.332), (1.018e-14, -1.165e-07, -2.665), (-2.308, -2.6e-07, -1.332), (-2.308, -1.435e-07, 1.332), (-1.018e-14, 1.165e-07, 2.665), (-0.8462, 0.3846, -4.13), (0.0, 0.0, 0.0)], [], [(29, 119, 28), (33, 119, 29), (126, 8, 7), (119, 31, 34), (4, 122, 0), (0, 122, 2), (10, 69, 109, 55), (51, 54, 108, 105), (21, 44, 69, 114), (53, 64, 117, 107), (75, 125, 116, 78), (87, 104, 103, 90), (72, 74, 63), (97, 39, 21, 100), (8, 11, 70, 67), (33, 29, 86, 89), (5, 21, 39, 2), (78, 30, 63, 74), (97, 98, 70, 68), (92, 98, 102, 96), (52, 61, 115, 106), (83, 76, 107, 117), (47, 101, 102, 48), (38, 37, 93, 94), (95, 94, 105, 108), (88, 76, 81, 85), (88, 90, 103, 107), (23, 80, 84, 27), (85, 3, 67, 86), (39, 97, 68), (15, 74, 73, 14), (88, 107, 76), (17, 19, 77, 75), (16, 109, 69, 44), (20, 17, 75, 78), (0, 63, 30, 4), (57, 111, 114, 60), (75, 77, 112, 125), (30, 116, 109, 16), (24, 81, 76, 18), (35, 91, 92, 36), (62, 116, 125, 66), (98, 92, 70), (29, 28, 85, 86), (81, 79, 71, 3), (48, 102, 98, 43), (93, 113, 105, 94), (49, 53, 107, 103), (28, 32, 88, 85), (64, 65, 118, 117), (100, 114, 111, 99), (116, 30, 78), (96, 102, 115), (11, 9, 68, 70), (91, 95, 89, 86), (20, 121, 17), (51, 105, 113, 59), (89, 95, 108), (9, 126, 13), (89, 108, 104, 87), (1, 122, 6), (43, 123, 48), (81, 3, 85), (27, 120, 23), (86, 67, 91), (56, 58, 112, 110), (41, 124, 36), (20, 15, 121), (42, 123, 43), (41, 37, 124), (19, 121, 25), (45, 47, 123), (6, 122, 4), (26, 83, 80, 23), (8, 126, 11), (99, 111, 106, 101), (84, 82, 73, 79), (36, 124, 35), (12, 126, 7), (43, 98, 97, 42), (35, 124, 40), (2, 122, 5), (13, 126, 12), (84, 110, 82), (102, 101, 106, 115), (11, 126, 9), (22, 120, 27), (26, 120, 18), (10, 60, 114, 69), (50, 104, 108, 54), (34, 90, 88, 32), (120, 24, 18), (40, 124, 38), (14, 73, 82, 25), (56, 110, 118, 65), (14, 121, 15), (52, 106, 111, 57), (47, 48, 123), (24, 120, 22), (40, 95, 91, 35), (73, 71, 79), (17, 121, 19), (22, 79, 81, 24), (37, 38, 124), (31, 119, 33), (41, 36, 92, 96), (25, 82, 77, 19), (1, 44, 21, 5), (8, 67, 3, 7), (45, 99, 101, 47), (13, 12, 71, 72), (59, 113, 115, 61), (18, 76, 83, 26), (37, 41, 96, 93), (12, 7, 3, 71), (46, 42, 97, 100), (80, 83, 117, 118), (80, 118, 110, 84), (96, 115, 113, 93), (40, 38, 94, 95), (73, 74, 72, 71), (2, 39, 63, 0), (92, 91, 67, 70), (114, 100, 21), (58, 66, 125, 112), (72, 63, 39, 68), (31, 33, 89, 87), (77, 82, 110, 112), (28, 119, 32), (46, 45, 123), (123, 42, 46), (25, 121, 14), (23, 120, 26), (34, 32, 119), (5, 122, 1), (9, 13, 72, 68), (49, 103, 104, 50), (15, 20, 78, 74), (55, 109, 116, 62), (22, 27, 84, 79), (31, 87, 90, 34), (1, 6, 16, 44), (6, 4, 30, 16), (45, 46, 100, 99)])
me_circle_003.polygons.foreach_set('material_index', [0, 0, 0, 0, 0, 0, 1, 1, 1, 1, 1, 1, 1, 1, 1, 1, 1, 1, 1, 1, 1, 1, 1, 1, 1, 1, 1, 1, 1, 1, 1, 1, 1, 1, 1, 1, 1, 1, 1, 1, 1, 1, 1, 1, 1, 1, 1, 1, 1, 1, 1, 1, 1, 1, 1, 0, 1, 1, 0, 1, 0, 0, 1, 0, 1, 1, 0, 0, 0, 0, 0, 0, 0, 1, 0, 1, 1, 0, 0, 1, 0, 0, 0, 1, 1, 0, 0, 0, 1, 1, 1, 0, 0, 1, 1, 0, 1, 0, 0, 1, 1, 0, 1, 0, 0, 1, 1, 1, 1, 1, 1, 1, 1, 1, 1, 1, 1, 1, 1, 1, 1, 1, 1, 1, 1, 1, 1, 1, 0, 0, 0, 0, 0, 0, 0, 1, 1, 1, 1, 1, 1, 1, 1, 1])
_uv = me_circle_003.uv_layers.new(name='UVMap')
_uv.uv.foreach_set('vector', [0.7466, 0.4495, 0.7466, 0.5619, 0.6493, 0.5057, 0.8439, 0.5057, 0.7466, 0.5619, 0.7466, 0.4495, 0.4866, 0.7828, 0.4866, 0.8952, 0.3893, 0.839, 0.7466, 0.5619, 0.8439, 0.6181, 0.7466, 0.6743, 0.1946, 0.839, 0.292, 0.7828, 0.292, 0.8952, 0.292, 0.8952, 0.292, 0.7828, 0.3893, 0.839, 0.8439, 4.837e-09, 0.8751, 0.0, 0.8751, 0.1373, 0.8439, 0.1373, 0.8751, 0.5307, 0.8751, 0.5931, 0.8439, 0.5931, 0.8439, 0.5307, 0.1935, 0.1298, 0.08116, 0.1298, 0.06867, 0.1081, 0.1935, 0.1081, 0.1249, 0.8952, 0.1249, 0.9576, 0.09365, 0.9576, 0.09365, 0.8952, 0.02497, 0.4433, 0.0, 0.4433, 0.06243, 0.3352, 0.08116, 0.346, 0.6243, 0.4433, 0.6493, 0.4433, 0.5806, 0.5623, 0.5681, 0.5407, 0.2123, 0.3352, 0.1935, 0.346, 0.1935, 0.3244, 0.2685, 0.2163, 0.2497, 0.2271, 0.1935, 0.1298, 0.2123, 0.1189, 0.9688, 0.3371, 0.9688, 0.3933, 0.9376, 0.3933, 0.9376, 0.3371, 0.6464, 0.7266, 0.6464, 0.839, 0.6151, 0.839, 0.6151, 0.7266, 0.8751, 0.3933, 0.9064, 0.3933, 0.9064, 0.4495, 0.8751, 0.4495, 0.08116, 0.346, 0.08116, 0.3244, 0.1935, 0.3244, 0.1935, 0.346, 0.2685, 0.2163, 0.3808, 0.2163, 0.3808, 0.2379, 0.2685, 0.2379, 0.3996, 0.2271, 0.3808, 0.2163, 0.437, 0.1189, 0.4557, 0.1298, 0.9064, 0.7429, 0.9064, 0.8678, 0.8751, 0.8678, 0.8751, 0.7429, 0.3808, 0.6488, 0.437, 0.5515, 0.4557, 0.5623, 0.3933, 0.6704, 0.8751, 0.8428, 0.8439, 0.8428, 0.8439, 0.7866, 0.8751, 0.7866, 0.9688, 0.5057, 0.9688, 0.5619, 0.9376, 0.5619, 0.9376, 0.5057, 0.5681, 0.3244, 0.6243, 0.2271, 0.6493, 0.2271, 0.5869, 0.3352, 0.4557, 0.5407, 0.437, 0.5515, 0.3808, 0.4542, 0.3996, 0.4433, 0.4557, 0.5407, 0.5681, 0.5407, 0.5806, 0.5623, 0.4557, 0.5623, 1.0, 0.5744, 0.9688, 0.5744, 0.9688, 0.462, 1.0, 0.462, 0.3996, 0.4433, 0.3808, 0.4325, 0.437, 0.3352, 0.4557, 0.346, 0.2497, 0.2271, 0.2685, 0.2163, 0.2685, 0.2379, 0.9064, 0.7866, 0.9376, 0.7866, 0.9376, 0.8428, 0.9064, 0.8428, 0.4557, 0.5407, 0.4557, 0.5623, 0.437, 0.5515, 0.9376, 0.2248, 0.9376, 0.3371, 0.9064, 0.3371, 0.9064, 0.2248, 0.02497, 0.2271, 5.805e-07, 0.2271, 0.06867, 0.1081, 0.08116, 0.1298, 0.9376, 0.1686, 0.9376, 0.2248, 0.9064, 0.2248, 0.9064, 0.1686, 0.9376, 0.5619, 0.9064, 0.5619, 0.9064, 0.5057, 0.9376, 0.5057, 1.0, 0.1249, 0.9688, 0.1249, 0.9688, 0.0, 1.0, 0.0, 0.02497, 0.4433, 0.08116, 0.5407, 0.06867, 0.5623, 0.0, 0.4433, 0.08116, 0.3244, 0.06243, 0.3352, 5.805e-07, 0.2271, 0.02497, 0.2271, 0.6151, 0.7266, 0.5839, 0.7266, 0.5839, 0.6704, 0.6151, 0.6704, 0.9064, 0.6181, 0.8751, 0.6181, 0.8751, 0.5057, 0.9064, 0.5057, 0.8439, 0.1998, 0.8751, 0.1998, 0.8751, 0.3246, 0.8439, 0.3246, 0.3808, 0.2163, 0.3996, 0.2271, 0.3808, 0.2379, 0.6464, 0.839, 0.6464, 0.8952, 0.6151, 0.8952, 0.6151, 0.839, 0.3808, 0.4542, 0.2685, 0.4542, 0.2685, 0.4325, 0.3808, 0.4325, 0.9688, 0.5744, 1.0, 0.5744, 1.0, 0.6867, 0.9688, 0.6867, 0.5681, 0.1298, 0.5806, 0.1081, 0.6493, 0.2271, 0.6243, 0.2271, 0.8751, 0.9927, 0.8751, 0.8678, 0.9064, 0.8678, 0.9064, 0.9927, 1.0, 0.2372, 1.0, 0.3496, 0.9688, 0.3496, 0.9688, 0.2372, 0.9688, 0.8428, 0.9688, 0.9802, 0.9376, 0.9802, 0.9376, 0.8428, 0.2123, 0.1189, 0.1935, 0.1081, 0.256, 0.0, 0.2685, 0.02163, 0.06243, 0.3352, 0.08116, 0.3244, 0.08116, 0.346, 0.4557, 0.1298, 0.437, 0.1189, 0.4557, 0.1081, 0.9688, 0.3933, 0.9688, 0.5057, 0.9376, 0.5057, 0.9376, 0.3933, 0.4557, 0.3244, 0.5681, 0.3244, 0.5681, 0.346, 0.4557, 0.346, 0.7466, 0.0, 0.7466, 0.1124, 0.6493, 0.05619, 0.8751, 0.5307, 0.8439, 0.5307, 0.8439, 0.3933, 0.8751, 0.3933, 0.5681, 0.346, 0.5681, 0.3244, 0.5869, 0.3352, 0.5839, 0.7266, 0.4866, 0.7828, 0.4866, 0.6704, 0.5681, 0.346, 0.5869, 0.3352, 0.6493, 0.4433, 0.6243, 0.4433, 0.292, 0.6704, 0.292, 0.7828, 0.1946, 0.7266, 0.1946, 0.839, 0.09732, 0.7828, 0.1946, 0.7266, 0.3808, 0.4542, 0.3808, 0.4325, 0.3996, 0.4433, 0.6493, 0.2809, 0.7466, 0.3371, 0.6493, 0.3933, 0.4557, 0.346, 0.437, 0.3352, 0.4557, 0.3244, 0.9376, 0.8428, 0.9376, 0.9677, 0.9064, 0.9677, 0.9064, 0.8428, 0.6493, 0.7304, 0.7466, 0.7866, 0.6493, 0.8428, 0.7466, 0.0, 0.8439, 0.05619, 0.7466, 0.1124, 0.09732, 0.8952, 0.09732, 0.7828, 0.1946, 0.839, 0.6493, 0.7304, 0.7466, 0.6743, 0.7466, 0.7866, 0.6493, 0.1686, 0.7466, 0.1124, 0.7466, 0.2248, 0.0, 0.7266, 0.09732, 0.6704, 0.09732, 0.7828, 0.1946, 0.7266, 0.292, 0.7828, 0.1946, 0.839, 0.9064, 0.4495, 0.9376, 0.4495, 0.9376, 0.5057, 0.9064, 0.5057, 0.4866, 0.8952, 0.4866, 0.7828, 0.5839, 0.839, 0.2685, 0.02163, 0.256, 0.0, 0.3933, 4.257e-07, 0.3808, 0.02163, 0.2123, 0.5515, 0.1935, 0.5407, 0.2497, 0.4433, 0.2685, 0.4542, 0.6493, 0.8428, 0.7466, 0.7866, 0.7466, 0.899, 0.3893, 0.7266, 0.4866, 0.7828, 0.3893, 0.839, 0.8751, 4.837e-09, 0.9064, 0.0, 0.9064, 0.05619, 0.8751, 0.05619, 0.7466, 0.899, 0.7466, 0.7866, 0.8439, 0.8428, 0.3893, 0.839, 0.292, 0.7828, 0.3893, 0.7266, 0.4866, 0.6704, 0.4866, 0.7828, 0.3893, 0.7266, 0.2123, 0.5515, 0.1935, 0.5623, 0.1935, 0.5407, 0.437, 0.1189, 0.3808, 0.02163, 0.3933, 4.257e-07, 0.4557, 0.1081, 0.5839, 0.839, 0.4866, 0.7828, 0.5839, 0.7266, 0.7466, 0.2248, 0.7466, 0.3371, 0.6493, 0.2809, 0.7466, 0.4495, 0.7466, 0.3371, 0.8439, 0.3933, 0.03122, 0.8952, 0.03122, 0.9576, 0.0, 0.9576, 0.0, 0.8952, 0.8751, 0.718, 0.8439, 0.718, 0.8439, 0.5931, 0.8751, 0.5931, 0.9376, 0.2809, 0.9688, 0.2809, 0.9688, 0.3371, 0.9376, 0.3371, 0.7466, 0.3371, 0.8439, 0.2809, 0.8439, 0.3933, 0.8439, 0.8428, 0.7466, 0.7866, 0.8439, 0.7304, 0.9376, 0.1686, 0.9064, 0.1686, 0.9064, 0.05619, 0.9376, 0.05619, 0.09365, 0.9576, 0.06243, 0.9576, 0.06243, 0.8952, 0.09365, 0.8952, 0.8439, 0.1686, 0.7466, 0.1124, 0.8439, 0.05619, 0.9064, 0.7429, 0.8751, 0.7429, 0.8751, 0.6743, 0.9064, 0.6743, 0.09732, 0.6704, 0.1946, 0.7266, 0.09732, 0.7828, 0.8439, 0.2809, 0.7466, 0.3371, 0.7466, 0.2248, 0.9064, 0.6743, 0.8751, 0.6743, 0.8751, 0.6181, 0.9064, 0.6181, 0.2497, 0.4433, 0.2685, 0.4325, 0.2685, 0.4542, 0.6493, 0.05619, 0.7466, 0.1124, 0.6493, 0.1686, 0.6151, 0.839, 0.5839, 0.839, 0.5839, 0.7266, 0.6151, 0.7266, 0.7466, 0.6743, 0.8439, 0.7304, 0.7466, 0.7866, 0.8439, 0.6181, 0.7466, 0.5619, 0.8439, 0.5057, 0.9064, 0.4495, 0.9064, 0.5057, 0.8751, 0.5057, 0.8751, 0.4495, 0.9376, 0.05619, 0.9064, 0.05619, 0.9064, 0.0, 0.9376, 1.935e-08, 0.8751, 0.2809, 0.9064, 0.2809, 0.9064, 0.3933, 0.8751, 0.3933, 0.9688, 0.1686, 0.9376, 0.1686, 0.9376, 0.05619, 0.9688, 0.05619, 0.8751, 0.9552, 0.8439, 0.9552, 0.8439, 0.8428, 0.8751, 0.8428, 0.9688, 0.7304, 0.9688, 0.8428, 0.9376, 0.8428, 0.9376, 0.7304, 0.03122, 0.8952, 0.06243, 0.8952, 0.06243, 0.9576, 0.03122, 0.9576, 0.9064, 0.3371, 0.9376, 0.3371, 0.9376, 0.4495, 0.9064, 0.4495, 0.9688, 0.5619, 0.9688, 0.6743, 0.9376, 0.6743, 0.9376, 0.5619, 0.9688, 0.0, 0.9688, 0.05619, 0.9376, 0.05619, 0.9376, 0.0, 0.8751, 0.1686, 0.8751, 0.05619, 0.9064, 0.05619, 0.9064, 0.1686, 0.2685, 0.6488, 0.3808, 0.6488, 0.3933, 0.6704, 0.256, 0.6704, 0.2685, 0.6488, 0.256, 0.6704, 0.1935, 0.5623, 0.2123, 0.5515, 0.4557, 0.1298, 0.4557, 0.1081, 0.5806, 0.1081, 0.5681, 0.1298, 1.0, 0.3496, 1.0, 0.462, 0.9688, 0.462, 0.9688, 0.3496, 0.2497, 0.4433, 0.1935, 0.346, 0.2123, 0.3352, 0.2685, 0.4325, 0.9376, 0.6743, 0.9064, 0.6743, 0.9064, 0.5619, 0.9376, 0.5619, 0.3996, 0.2271, 0.4557, 0.3244, 0.437, 0.3352, 0.3808, 0.2379, 0.1935, 0.1081, 0.2123, 0.1189, 0.1935, 0.1298, 0.8439, 0.3933, 0.8439, 0.3246, 0.8751, 0.3246, 0.8751, 0.3933, 0.2123, 0.3352, 0.1935, 0.3244, 0.2497, 0.2271, 0.2685, 0.2379, 0.6464, 0.6704, 0.6464, 0.7266, 0.6151, 0.7266, 0.6151, 0.6704, 0.08116, 0.5407, 0.1935, 0.5407, 0.1935, 0.5623, 0.06867, 0.5623, 0.6493, 0.5057, 0.7466, 0.5619, 0.6493, 0.6181, 0.0, 0.839, 0.0, 0.7266, 0.09732, 0.7828, 0.09732, 0.7828, 0.09732, 0.8952, 0.0, 0.839, 0.7466, 0.2248, 0.7466, 0.1124, 0.8439, 0.1686, 0.6493, 0.3933, 0.7466, 0.3371, 0.7466, 0.4495, 0.7466, 0.6743, 0.6493, 0.6181, 0.7466, 0.5619, 0.3893, 0.7266, 0.292, 0.7828, 0.292, 0.6704, 0.9688, 0.6743, 0.9688, 0.7304, 0.9376, 0.7304, 0.9376, 0.6743, 0.8751, 0.7866, 0.8439, 0.7866, 0.8439, 0.718, 0.8751, 0.718, 0.9064, 0.7866, 0.9064, 0.6743, 0.9376, 0.6743, 0.9376, 0.7866, 0.8439, 0.1373, 0.8751, 0.1373, 0.8751, 0.1998, 0.8439, 0.1998, 0.6151, 0.839, 0.6151, 0.8952, 0.5839, 0.8952, 0.5839, 0.839, 0.9376, 0.1686, 0.9688, 0.1686, 0.9688, 0.2809, 0.9376, 0.2809, 0.8751, 0.2809, 0.8751, 0.2248, 0.9064, 0.2248, 0.9064, 0.2809, 0.9688, 0.2372, 0.9688, 0.1249, 1.0, 0.1249, 1.0, 0.2372, 0.8751, 0.2248, 0.8751, 0.1686, 0.9064, 0.1686, 0.9064, 0.2248])
me_circle_003.materials.append(mat_m_white_003)
me_circle_003.materials.append(mat_m_sides_003)
me_circle_003.use_remesh_fix_poles = True
me_circle_003.use_remesh_preserve_attributes = False
me_circle_003.use_mirror_vertex_groups = False
me_circle_003.update()
me_circle_005 = bpy.data.meshes.new('Circle.005')
me_circle_005.from_pydata([(-0.9231, -1.389e-07, -1.332), (-3.692, -3.81e-07, -1.332), (-1.615, -1.47e-07, -0.1332), (-1.615, -2.519e-07, -2.531), (-3.0, -2.681e-07, -0.1332), (-3.0, -3.729e-07, -2.531), (1.385, 1.21e-07, 0.0), (0.6923, 1.129e-07, 1.199), (-1.385, -1.21e-07, 0.0), (-0.6923, -8.108e-09, 1.199), (0.6923, 8.108e-09, -1.199), (-0.6923, -1.129e-07, -1.199), (0.6923, -3.539e-09, -1.466), (-0.6923, -1.246e-07, -1.466), (-0.6923, -2.294e-07, -3.864), (3.0, 2.564e-07, -0.1332), (0.6923, -1.084e-07, -3.864), (-1.385, -2.375e-07, -2.665), (0.9231, 2.246e-08, -1.332), (3.0, 1.516e-07, -2.531), (1.615, 1.354e-07, -0.1332), (1.385, 4.569e-09, -2.665), (3.692, 2.646e-07, -1.332), (1.615, 3.057e-08, -2.531), (1.615, 1.47e-07, 0.1332), (0.9231, 1.389e-07, 1.332), (3.0, 3.729e-07, 2.531), (3.0, 2.681e-07, 0.1332), (1.615, 2.519e-07, 2.531), (3.692, 3.81e-07, 1.332), (0.6923, 1.246e-07, 1.466), (-0.6923, 3.539e-09, 1.466), (-0.6923, 1.084e-07, 3.864), (0.6923, 2.294e-07, 3.864), (1.385, 2.375e-07, 2.665), (-1.385, -4.569e-09, 2.665), (-1.615, -1.354e-07, 0.1332), (-0.9231, -2.246e-08, 1.332), (-3.692, -2.646e-07, 1.332), (-3.0, -2.564e-07, 0.1332), (-3.0, -1.516e-07, 2.531), (-1.615, -3.057e-08, 2.531), (2.308, 2.6e-07, 1.332), (2.308, 1.435e-07, -1.332), (1.018e-14, -1.165e-07, -2.665), (-2.308, -2.6e-07, -1.332), (-2.308, -1.435e-07, 1.332), (-1.018e-14, 1.165e-07, 2.665), (0.0, 0.0, 0.0)], [], [(25, 42, 24), (28, 42, 25), (48, 7, 6), (42, 26, 29), (3, 45, 0), (0, 45, 2), (17, 44, 14), (8, 48, 11), (1, 45, 5), (37, 46, 41), (23, 43, 19), (35, 47, 31), (17, 13, 44), (36, 46, 37), (35, 32, 47), (16, 44, 21), (38, 40, 46), (5, 45, 3), (7, 48, 9), (31, 47, 30), (10, 48, 6), (30, 47, 34), (2, 45, 4), (11, 48, 10), (9, 48, 8), (18, 43, 23), (22, 43, 15), (43, 20, 15), (34, 47, 33), (12, 44, 13), (40, 41, 46), (20, 43, 18), (14, 44, 16), (32, 33, 47), (26, 42, 28), (24, 42, 27), (39, 38, 46), (46, 36, 39), (21, 44, 12), (19, 43, 22), (29, 27, 42), (4, 45, 1)])
_uv = me_circle_005.uv_layers.new(name='UVMap')
_uv.uv.foreach_set('vector', [0.1443, 0.6667, 0.1443, 0.5, 0.2887, 0.5833, 0.0, 0.5833, 0.1443, 0.5, 0.1443, 0.6667, 0.7217, 0.5, 0.7217, 0.6667, 0.5774, 0.5833, 0.1443, 0.5, 0.0, 0.4167, 0.1443, 0.3333, 0.866, 0.08333, 0.7217, 0.1667, 0.7217, 0.0, 0.7217, 0.0, 0.7217, 0.1667, 0.5774, 0.08333, 0.1443, 0.3333, 0.1443, 0.1667, 0.2887, 0.25, 0.866, 0.4167, 0.7217, 0.5, 0.7217, 0.3333, 0.7217, 0.3333, 0.7217, 0.1667, 0.866, 0.25, 0.2887, 0.4167, 0.433, 0.5, 0.2887, 0.5833, 0.5774, 0.25, 0.433, 0.1667, 0.5774, 0.08333, 0.2887, 0.9167, 0.1443, 0.8333, 0.2887, 0.75, 0.1443, 0.3333, 4.879e-07, 0.25, 0.1443, 0.1667, 0.433, 0.3333, 0.433, 0.5, 0.2887, 0.4167, 0.2887, 0.9167, 0.1443, 1.0, 0.1443, 0.8333, 0.2887, 0.08333, 0.1443, 0.1667, 0.1443, 0.0, 0.5774, 0.5833, 0.433, 0.6667, 0.433, 0.5, 0.866, 0.25, 0.7217, 0.1667, 0.866, 0.08333, 0.7217, 0.6667, 0.7217, 0.5, 0.866, 0.5833, 0.2887, 0.75, 0.1443, 0.8333, 0.1443, 0.6667, 0.5774, 0.4167, 0.7217, 0.5, 0.5774, 0.5833, 0.1443, 0.6667, 0.1443, 0.8333, 0.0, 0.75, 0.5774, 0.08333, 0.7217, 0.1667, 0.5774, 0.25, 0.7217, 0.3333, 0.7217, 0.5, 0.5774, 0.4167, 0.866, 0.5833, 0.7217, 0.5, 0.866, 0.4167, 0.433, 0.3333, 0.433, 0.1667, 0.5774, 0.25, 0.433, 0.0, 0.433, 0.1667, 0.2887, 0.08333, 0.433, 0.1667, 0.2887, 0.25, 0.2887, 0.08333, 0.0, 0.75, 0.1443, 0.8333, 8.61e-08, 0.9167, 0.0, 0.08333, 0.1443, 0.1667, 4.879e-07, 0.25, 0.433, 0.6667, 0.2887, 0.5833, 0.433, 0.5, 0.2887, 0.25, 0.433, 0.1667, 0.433, 0.3333, 0.2887, 0.25, 0.1443, 0.1667, 0.2887, 0.08333, 0.1443, 1.0, 8.61e-08, 0.9167, 0.1443, 0.8333, 0.0, 0.4167, 0.1443, 0.5, 0.0, 0.5833, 0.2887, 0.5833, 0.1443, 0.5, 0.2887, 0.4167, 0.5774, 0.4167, 0.5774, 0.5833, 0.433, 0.5, 0.433, 0.5, 0.433, 0.3333, 0.5774, 0.4167, 0.1443, 0.0, 0.1443, 0.1667, 0.0, 0.08333, 0.5774, 0.08333, 0.433, 0.1667, 0.433, 0.0, 0.1443, 0.3333, 0.2887, 0.4167, 0.1443, 0.5, 0.5774, 0.25, 0.7217, 0.1667, 0.7217, 0.3333])
me_circle_005.materials.append(mat_m_white_004)
me_circle_005.materials.append(mat_m_sides_002)
me_circle_005.use_remesh_fix_poles = True
me_circle_005.use_remesh_preserve_attributes = False
me_circle_005.use_mirror_vertex_groups = False
me_circle_005.update()

# ---- objects
ob_sm_honeycomb_wireframe = bpy.data.objects.new('SM_HoneyComb_Wireframe', me_circle_004)
ob_honeycomb_unrotated = bpy.data.objects.new('HoneyComb_unrotated', me_circle_001)
ob_honeycomb = bpy.data.objects.new('HoneyComb', me_circle_003)
ob_sm_honeycomb_background = bpy.data.objects.new('SM_HoneyComb_Background', me_circle_005)

# ---- transforms, parenting, visibility, modifiers, constraints
ob_sm_honeycomb_wireframe.location = (0.0, 0.0, 0.0)
ob_sm_honeycomb_wireframe.lineart.crease_threshold = 0.0
ob_honeycomb_unrotated.location = (0.0, 0.0, 0.0)
ob_honeycomb_unrotated.lineart.crease_threshold = 0.0
ob_honeycomb.location = (0.0, 0.0, 0.0)
ob_honeycomb.lineart.crease_threshold = 0.0
ob_sm_honeycomb_background.location = (0.0, 0.0, 0.0)
ob_sm_honeycomb_background.lineart.crease_threshold = 0.0

# ---- collection membership
col_honeycomb.objects.link(ob_sm_honeycomb_wireframe)
col_honeycomb.objects.link(ob_honeycomb_unrotated)
col_honeycomb.objects.link(ob_honeycomb)
col_honeycomb.objects.link(ob_sm_honeycomb_background)

# ---- scene / render settings (as saved in the file)
scene.frame_start = 1; scene.frame_end = 250; scene.frame_set(101)
scene.render.engine = 'BLENDER_EEVEE_NEXT'
scene.cycles.use_denoising = False
scene.cycles.samples = 128
scene.cycles.sampling_pattern = 'TABULATED_SOBOL'
scene.cycles.use_adaptive_sampling = False
scene.cycles.use_light_tree = False
scene.view_settings.view_transform = 'Filmic'
bpy.context.view_layer.update()

# ---- added for rendering (the .blend has no active camera and no usable light): camera, sun
cam_auto = bpy.data.cameras.new('AutoCamera')
cam_auto.lens = 50.0
cam_auto.sensor_width = 36.0
cam_auto.clip_end = 1000.0
ob_auto_camera = bpy.data.objects.new('AutoCamera', cam_auto)
scene.collection.objects.link(ob_auto_camera)
ob_auto_camera.location = (13.1002, -15.7203, 10.4802)
ob_auto_camera.rotation_euler = (1.09748, -7.21219e-08, 0.694738)
scene.camera = ob_auto_camera
light_auto_sun = bpy.data.lights.new('AutoSun', 'SUN')
light_auto_sun.energy = 3.0
light_auto_sun.angle = 0.0523599
ob_auto_sun = bpy.data.objects.new('AutoSun', light_auto_sun)
scene.collection.objects.link(ob_auto_sun)
ob_auto_sun.rotation_euler = (0.872665, 0.174533, 0.523599)
bpy.context.view_layer.update()
